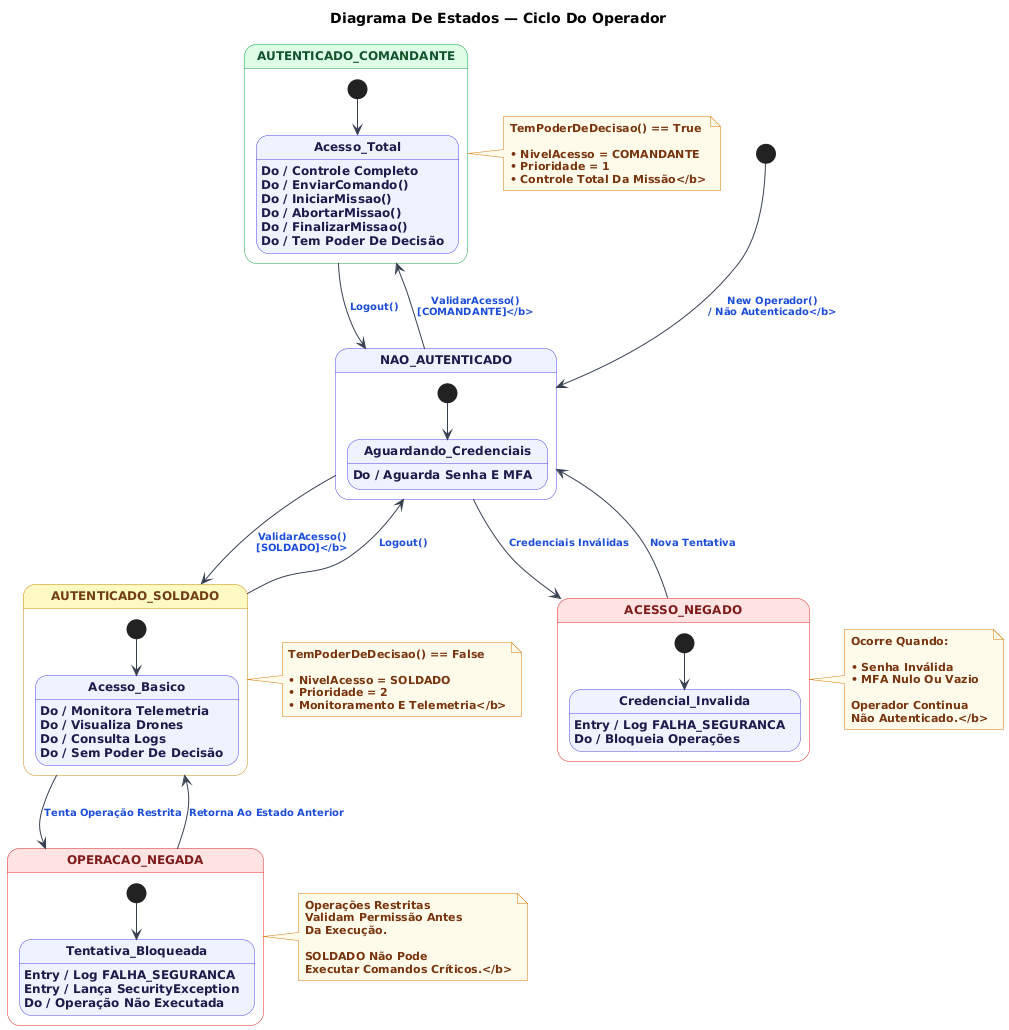

The diagram above was rendered by PlantUML. Its source (embedded in the PNG):
@startuml
skinparam backgroundColor #FFFFFF
skinparam defaultFontName Arial
skinparam defaultFontSize 12
skinparam defaultFontStyle bold

skinparam state {
    BackgroundColor                 #EEF2FF
    BorderColor                     #4F46E5
    FontColor                       #1E1B4B
    FontStyle                       bold
    ArrowColor                      #374151
    ArrowFontColor                  #1D4ED8
    ArrowFontSize                   10
    ArrowFontStyle                  bold

    BackgroundColor<<comandante>>   #DCFCE7
    BorderColor<<comandante>>       #16A34A
    FontColor<<comandante>>         #14532D

    BackgroundColor<<soldado>>      #FEF9C3
    BorderColor<<soldado>>          #CA8A04
    FontColor<<soldado>>            #713F12

    BackgroundColor<<bloqueado>>    #FEE2E2
    BorderColor<<bloqueado>>        #DC2626
    FontColor<<bloqueado>>          #7F1D1D
}

skinparam note {
    BackgroundColor #FFFBEB
    BorderColor     #D97706
    FontColor       #78350F
    FontSize        11
    FontStyle       bold
}

title
    <b>Diagrama De Estados — Ciclo Do Operador</b>
end title

[*] --> NAO_AUTENTICADO : <b>New Operador()\n/ Não Autenticado</b>

state NAO_AUTENTICADO {

    [*] --> Aguardando_Credenciais

    Aguardando_Credenciais : <b>Do / Aguarda Senha E MFA</b>
}

state AUTENTICADO_SOLDADO <<soldado>> {

    [*] --> Acesso_Basico

    Acesso_Basico : <b>Do / Monitora Telemetria</b>
    Acesso_Basico : <b>Do / Visualiza Drones</b>
    Acesso_Basico : <b>Do / Consulta Logs</b>
    Acesso_Basico : <b>Do / Sem Poder De Decisão</b>
}

state AUTENTICADO_COMANDANTE <<comandante>> {

    [*] --> Acesso_Total

    Acesso_Total : <b>Do / Controle Completo</b>
    Acesso_Total : <b>Do / EnviarComando()</b>
    Acesso_Total : <b>Do / IniciarMissao()</b>
    Acesso_Total : <b>Do / AbortarMissao()</b>
    Acesso_Total : <b>Do / FinalizarMissao()</b>
    Acesso_Total : <b>Do / Tem Poder De Decisão</b>
}

state ACESSO_NEGADO <<bloqueado>> {

    [*] --> Credencial_Invalida

    Credencial_Invalida : <b>Entry / Log FALHA_SEGURANCA</b>
    Credencial_Invalida : <b>Do / Bloqueia Operações</b>
}

state OPERACAO_NEGADA <<bloqueado>> {

    [*] --> Tentativa_Bloqueada

    Tentativa_Bloqueada : <b>Entry / Log FALHA_SEGURANCA</b>
    Tentativa_Bloqueada : <b>Entry / Lança SecurityException</b>
    Tentativa_Bloqueada : <b>Do / Operação Não Executada</b>
}

' ── Autenticação ───────────────────────────────────────────────

NAO_AUTENTICADO --> AUTENTICADO_SOLDADO : <b>ValidarAcesso()\n[SOLDADO]</b>

NAO_AUTENTICADO --> AUTENTICADO_COMANDANTE : <b>ValidarAcesso()\n[COMANDANTE]</b>

NAO_AUTENTICADO --> ACESSO_NEGADO : <b>Credenciais Inválidas</b>

' ── Operação Restrita ──────────────────────────────────────────

AUTENTICADO_SOLDADO --> OPERACAO_NEGADA : <b>Tenta Operação Restrita</b>

' ── Retornos ───────────────────────────────────────────────────

ACESSO_NEGADO --> NAO_AUTENTICADO : <b>Nova Tentativa</b>

OPERACAO_NEGADA --> AUTENTICADO_SOLDADO : <b>Retorna Ao Estado Anterior</b>

AUTENTICADO_SOLDADO --> NAO_AUTENTICADO : <b>Logout()</b>

AUTENTICADO_COMANDANTE --> NAO_AUTENTICADO : <b>Logout()</b>

note right of AUTENTICADO_COMANDANTE
    <b>TemPoderDeDecisao() == True
    
    • NivelAcesso = COMANDANTE
    • Prioridade = 1
    • Controle Total Da Missão</b>
end note

note right of AUTENTICADO_SOLDADO
    <b>TemPoderDeDecisao() == False
    
    • NivelAcesso = SOLDADO
    • Prioridade = 2
    • Monitoramento E Telemetria</b>
end note

note right of ACESSO_NEGADO
    <b>Ocorre Quando:
    
    • Senha Inválida
    • MFA Nulo Ou Vazio
    
    Operador Continua
    Não Autenticado.</b>
end note

note right of OPERACAO_NEGADA
    <b>Operações Restritas
    Validam Permissão Antes
    Da Execução.
    
    SOLDADO Não Pode
    Executar Comandos Críticos.</b>
end note
@enduml